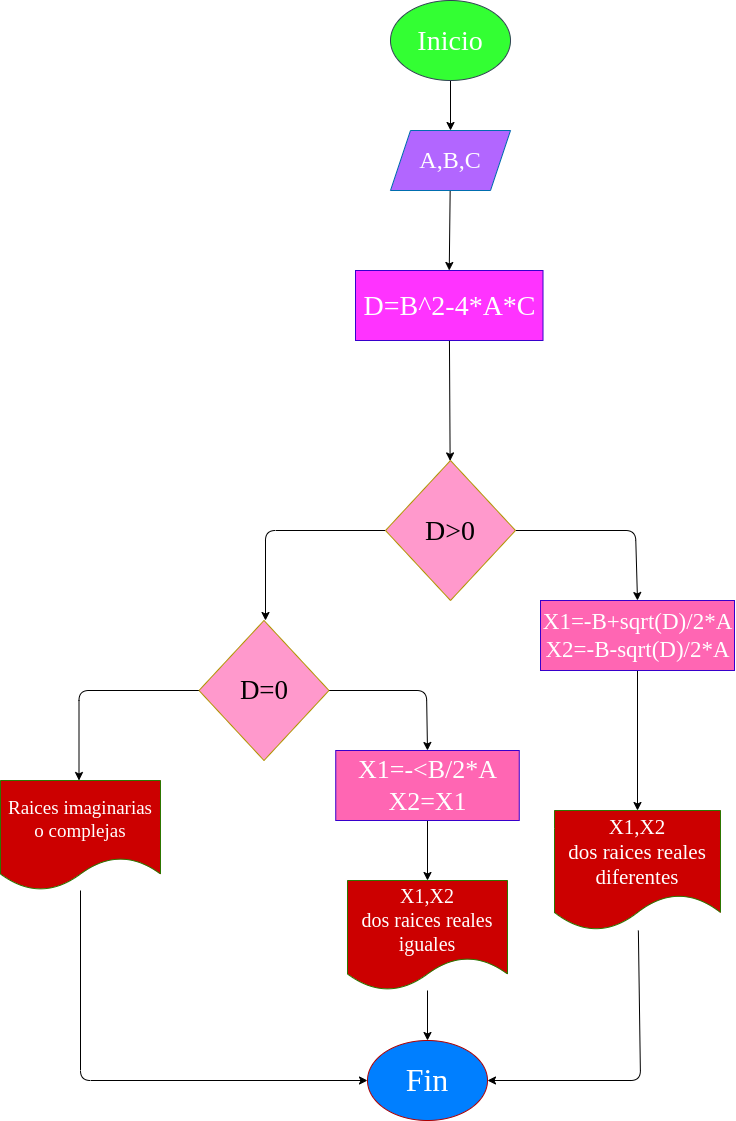

The diagram above was exported from draw.io. Its source (the exported page's mxGraphModel, read from the mxfile embedded in the PNG):
<mxGraphModel dx="2445" dy="744" grid="1" gridSize="10" guides="1" tooltips="1" connect="1" arrows="1" fold="1" page="1" pageScale="1" pageWidth="827" pageHeight="1169" math="0" shadow="0">
  <root>
    <mxCell id="0" />
    <mxCell id="1" parent="0" />
    <mxCell id="4" value="" style="edgeStyle=none;html=1;fontSize=18;" parent="1" source="2" target="3" edge="1">
      <mxGeometry relative="1" as="geometry" />
    </mxCell>
    <mxCell id="2" value="&lt;font style=&quot;font-size: 28px;&quot;&gt;Inicio&lt;/font&gt;" style="ellipse;whiteSpace=wrap;html=1;fillColor=#33FF33;fontColor=#ffffff;strokeColor=#314354;fontFamily=Comic Sans MS;fontSize=28;" parent="1" vertex="1">
      <mxGeometry x="250" y="80" width="120" height="80" as="geometry" />
    </mxCell>
    <mxCell id="27" style="edgeStyle=none;html=1;entryX=0.5;entryY=0;entryDx=0;entryDy=0;" parent="1" source="3" target="26" edge="1">
      <mxGeometry relative="1" as="geometry" />
    </mxCell>
    <mxCell id="3" value="&lt;font style=&quot;font-size: 24px;&quot;&gt;A,B,C&lt;/font&gt;" style="shape=parallelogram;perimeter=parallelogramPerimeter;whiteSpace=wrap;html=1;fixedSize=1;fillColor=#B266FF;fontColor=#ffffff;strokeColor=#006EAF;fontFamily=Comic Sans MS;fontSize=24;" parent="1" vertex="1">
      <mxGeometry x="250" y="210" width="120" height="60" as="geometry" />
    </mxCell>
    <mxCell id="21" style="edgeStyle=none;html=1;entryX=0.5;entryY=0;entryDx=0;entryDy=0;fontSize=18;" parent="1" source="5" target="29" edge="1">
      <mxGeometry relative="1" as="geometry">
        <Array as="points">
          <mxPoint x="495" y="610" />
        </Array>
      </mxGeometry>
    </mxCell>
    <mxCell id="22" style="edgeStyle=none;html=1;exitX=0;exitY=0.5;exitDx=0;exitDy=0;entryX=0.5;entryY=0;entryDx=0;entryDy=0;fontSize=18;" parent="1" source="5" edge="1">
      <mxGeometry relative="1" as="geometry">
        <Array as="points">
          <mxPoint x="125" y="610" />
        </Array>
        <mxPoint x="125" y="700" as="targetPoint" />
      </mxGeometry>
    </mxCell>
    <mxCell id="5" value="D&amp;gt;0" style="rhombus;whiteSpace=wrap;html=1;fontSize=28;fillColor=#FF99CC;fontColor=#000000;strokeColor=#B09500;fontFamily=Comic Sans MS;" parent="1" vertex="1">
      <mxGeometry x="245" y="540" width="130" height="140" as="geometry" />
    </mxCell>
    <mxCell id="25" style="edgeStyle=none;html=1;entryX=1;entryY=0.5;entryDx=0;entryDy=0;fontSize=18;" parent="1" source="15" target="23" edge="1">
      <mxGeometry relative="1" as="geometry">
        <Array as="points">
          <mxPoint x="500" y="1160" />
        </Array>
      </mxGeometry>
    </mxCell>
    <mxCell id="15" value="X1,X2&lt;br style=&quot;font-size: 21px;&quot;&gt;dos raices reales diferentes" style="shape=document;whiteSpace=wrap;html=1;boundedLbl=1;fontSize=21;fillColor=#CC0000;fontColor=#ffffff;strokeColor=#2D7600;fontFamily=Comic Sans MS;" parent="1" vertex="1">
      <mxGeometry x="414" y="890" width="166" height="120" as="geometry" />
    </mxCell>
    <mxCell id="23" value="Fin" style="ellipse;whiteSpace=wrap;html=1;fontSize=32;fillColor=#007FFF;fontColor=#ffffff;strokeColor=#B20000;fontFamily=Comic Sans MS;" parent="1" vertex="1">
      <mxGeometry x="227" y="1120" width="120" height="80" as="geometry" />
    </mxCell>
    <mxCell id="28" style="edgeStyle=none;html=1;" parent="1" source="26" target="5" edge="1">
      <mxGeometry relative="1" as="geometry" />
    </mxCell>
    <mxCell id="26" value="&lt;font style=&quot;font-size: 28px&quot;&gt;D=B^2-4*A*C&lt;/font&gt;" style="text;strokeColor=#3700CC;fillColor=#FF33FF;html=1;fontSize=28;fontStyle=0;verticalAlign=middle;align=center;fontColor=#ffffff;fontFamily=Comic Sans MS;" parent="1" vertex="1">
      <mxGeometry x="215" y="350" width="187.5" height="70" as="geometry" />
    </mxCell>
    <mxCell id="30" style="edgeStyle=none;html=1;fontSize=18;" parent="1" source="29" target="15" edge="1">
      <mxGeometry relative="1" as="geometry" />
    </mxCell>
    <mxCell id="29" value="&lt;font style=&quot;font-size: 23px;&quot;&gt;X1=-B+sqrt(D)/2*A&lt;br style=&quot;font-size: 23px;&quot;&gt;X2=&lt;/font&gt;&lt;span style=&quot;font-size: 23px;&quot;&gt;-B-sqrt(D)/2*A&lt;/span&gt;" style="text;strokeColor=#3700CC;fillColor=#FF66B3;html=1;fontSize=23;fontStyle=0;verticalAlign=middle;align=center;fontColor=#ffffff;fontFamily=Comic Sans MS;" parent="1" vertex="1">
      <mxGeometry x="400" y="680" width="194" height="70" as="geometry" />
    </mxCell>
    <mxCell id="38" style="edgeStyle=none;html=1;entryX=0.5;entryY=0;entryDx=0;entryDy=0;fontSize=18;" parent="1" source="40" target="44" edge="1">
      <mxGeometry relative="1" as="geometry">
        <Array as="points">
          <mxPoint x="286" y="770" />
        </Array>
      </mxGeometry>
    </mxCell>
    <mxCell id="39" style="edgeStyle=none;html=1;exitX=0;exitY=0.5;exitDx=0;exitDy=0;entryX=0.5;entryY=0;entryDx=0;entryDy=0;fontSize=18;" parent="1" source="40" edge="1">
      <mxGeometry relative="1" as="geometry">
        <Array as="points">
          <mxPoint x="-61.5" y="770" />
        </Array>
        <mxPoint x="-61.50000000000023" y="860" as="targetPoint" />
      </mxGeometry>
    </mxCell>
    <mxCell id="40" value="D=0" style="rhombus;whiteSpace=wrap;html=1;fontSize=27;fillColor=#FF99CC;fontColor=#000000;strokeColor=#B09500;fontFamily=Comic Sans MS;" parent="1" vertex="1">
      <mxGeometry x="58.5" y="700" width="130" height="140" as="geometry" />
    </mxCell>
    <mxCell id="47" style="edgeStyle=none;html=1;entryX=0.5;entryY=0;entryDx=0;entryDy=0;fontSize=18;" parent="1" source="44" target="46" edge="1">
      <mxGeometry relative="1" as="geometry" />
    </mxCell>
    <mxCell id="44" value="&lt;span style=&quot;font-size: 26px&quot;&gt;X1=-&amp;lt;B/2*A&lt;br style=&quot;font-size: 26px&quot;&gt;X2=X1&lt;br style=&quot;font-size: 26px&quot;&gt;&lt;/span&gt;" style="text;strokeColor=#3700CC;fillColor=#FF66B3;html=1;fontSize=26;fontStyle=0;verticalAlign=middle;align=center;fontColor=#ffffff;fontFamily=Comic Sans MS;" parent="1" vertex="1">
      <mxGeometry x="195.25" y="830" width="183.5" height="70" as="geometry" />
    </mxCell>
    <mxCell id="48" style="edgeStyle=none;html=1;entryX=0;entryY=0.5;entryDx=0;entryDy=0;fontSize=18;" parent="1" source="45" target="23" edge="1">
      <mxGeometry relative="1" as="geometry">
        <Array as="points">
          <mxPoint x="-60" y="1160" />
        </Array>
      </mxGeometry>
    </mxCell>
    <mxCell id="45" value="Raices imaginarias o complejas" style="shape=document;whiteSpace=wrap;html=1;boundedLbl=1;fontSize=19;fillColor=#CC0000;fontColor=#ffffff;strokeColor=#2D7600;fontFamily=Comic Sans MS;" parent="1" vertex="1">
      <mxGeometry x="-140" y="860" width="160" height="110" as="geometry" />
    </mxCell>
    <mxCell id="49" style="edgeStyle=none;html=1;entryX=0.5;entryY=0;entryDx=0;entryDy=0;fontSize=18;" parent="1" source="46" target="23" edge="1">
      <mxGeometry relative="1" as="geometry" />
    </mxCell>
    <mxCell id="46" value="X1,X2&lt;br style=&quot;font-size: 20px&quot;&gt;dos raices reales iguales" style="shape=document;whiteSpace=wrap;html=1;boundedLbl=1;fontSize=20;fillColor=#CC0000;fontColor=#ffffff;strokeColor=#2D7600;fontFamily=Comic Sans MS;" parent="1" vertex="1">
      <mxGeometry x="207" y="960" width="160" height="110" as="geometry" />
    </mxCell>
  </root>
</mxGraphModel>